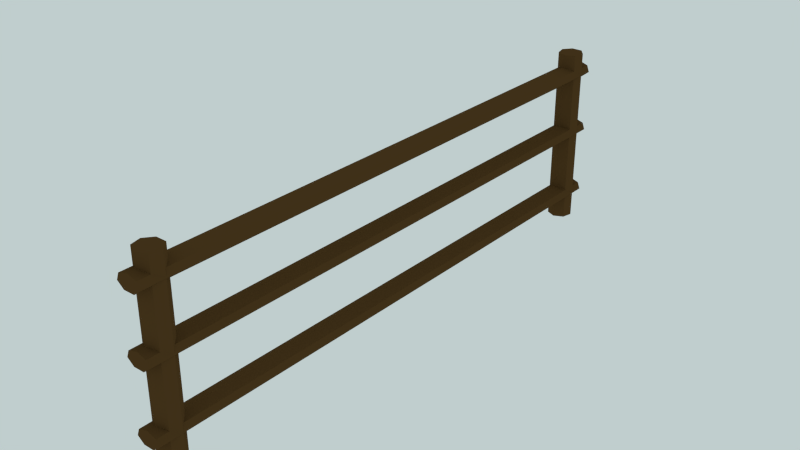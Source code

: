 # Source: Fence.blend  (saved by Blender 2.75.0; exported with 4.5.12 LTS)
import bpy
from mathutils import Matrix  # noqa: F401  (used for matrix-valued properties, if any)

bpy.ops.wm.read_factory_settings(use_empty=True)
scene = bpy.context.scene
scene.name = 'Scene'

# ---- collections
col_collection_1 = bpy.data.collections.new('Collection 1'); scene.collection.children.link(col_collection_1)

# ---- images (referenced by path relative to the original .blend; pixels are not part of the script)
import os
ASSET_DIR = os.environ.get("B2B_ASSET_DIR", "")  # directory of the original .blend (textures are referenced by path, not embedded)
HERE = os.path.dirname(os.path.abspath(__file__))  # packed textures are extracted next to this script under _unpacked/

def load_image(name, relpath, width, height, colorspace="sRGB"):
    """Load a texture the original file referenced (path relative to the .blend, or extracted next to this script)."""
    p = next((c for c in (os.path.join(HERE, relpath), os.path.join(ASSET_DIR, relpath)) if relpath and os.path.exists(c)), "")
    if p:
        img = bpy.data.images.load(p, check_existing=True)
        img.name = name
    else:  # same state as the original file: an image datablock whose file is absent (Cycles renders it pink)
        img = bpy.data.images.new(name, width, height)
        img.source = "FILE"
        img.filepath = "//" + (relpath or name)
    img.colorspace_settings.name = colorspace
    return img
img_jpg = load_image('JPG', 'clear01_medium.jpg', 1024, 1024, 'sRGB')
img_exr = load_image('EXR', 'clear01_EXR.exr', 1024, 1024, 'Linear Rec.709')

# ---- materials (node trees are filled in below, after node groups)
mat_mountains = bpy.data.materials.new('Mountains')
mat_mountains.alpha_threshold = 0.0
mat_mountains.roughness = 0.5
mat_grass = bpy.data.materials.new('Grass')
mat_grass.alpha_threshold = 0.0
mat_grass.roughness = 0.5
mat_ditch = bpy.data.materials.new('Ditch')
mat_ditch.alpha_threshold = 0.0
mat_ditch.roughness = 0.5
mat_fence = bpy.data.materials.new('Fence')
mat_fence.alpha_threshold = 0.0
mat_fence.roughness = 0.5
mat_parlking_lot = bpy.data.materials.new('Parlking Lot')
mat_parlking_lot.alpha_threshold = 0.0
mat_parlking_lot.roughness = 0.5
mat_roadin = bpy.data.materials.new('RoadIn')
mat_roadin.alpha_threshold = 0.0
mat_roadin.roughness = 0.5
mat_material_000 = bpy.data.materials.new('Material.000')
mat_material_000.alpha_threshold = 0.0
mat_material_000.roughness = 0.5
mat_tree = bpy.data.materials.new('tree')
mat_tree.alpha_threshold = 0.0
mat_tree.diffuse_color = (0.02767, 0.1282, 0.001552, 1.0)
mat_tree.roughness = 0.5
mat_trunk = bpy.data.materials.new('trunk')
mat_trunk.alpha_threshold = 0.0
mat_trunk.diffuse_color = (0.0578, 0.02259, 0.006479, 1.0)
mat_trunk.roughness = 0.5
mat_material_006 = bpy.data.materials.new('Material.006')
mat_material_006.alpha_threshold = 0.0
mat_material_006.roughness = 0.5
mat_water = bpy.data.materials.new('Water')
mat_water.alpha_threshold = 0.0
mat_water.roughness = 0.5
mat_spooky = bpy.data.materials.new('Spooky')
mat_spooky.alpha_threshold = 0.0
mat_spooky.roughness = 0.5

# ---- node groups
ng_rotate_z = bpy.data.node_groups.new('Rotate Z', 'ShaderNodeTree')
_s = ng_rotate_z.interface.new_socket(name='Vector', in_out='OUTPUT', socket_type='NodeSocketVector')
_s.min_value = 0.0
_s.max_value = 0.0
_s = ng_rotate_z.interface.new_socket(name='Vector', in_out='INPUT', socket_type='NodeSocketVector')
_s = ng_rotate_z.interface.new_socket(name='Angle', in_out='INPUT', socket_type='NodeSocketFloat')
_N = ng_rotate_z.nodes; _L = ng_rotate_z.links
n0 = _N.new('ShaderNodeMath'); n0.name = 'Sine'; n0.location = (-390, 60)
n0.hide = True
n0.operation = 'SINE'
n1 = _N.new('NodeGroupInput'); n1.name = 'Group Input'; n1.location = (-630, 195)
n2 = _N.new('ShaderNodeMath'); n2.name = 'Cosine'; n2.location = (-390, -70)
n2.hide = True
n2.operation = 'COSINE'
n3 = _N.new('NodeGroupOutput'); n3.name = 'Group Output'; n3.location = (580, 275)
n4 = _N.new('ShaderNodeMath'); n4.name = 'Multiply 4'; n4.location = (0, -110)
n4.hide = True
n4.operation = 'MULTIPLY'
n5 = _N.new('ShaderNodeMath'); n5.name = 'Add'; n5.location = (160, -70)
n5.hide = True
n6 = _N.new('ShaderNodeMath'); n6.name = 'Multiply 1'; n6.location = (0, 130)
n6.hide = True
n6.operation = 'MULTIPLY'
n7 = _N.new('ShaderNodeSeparateXYZ'); n7.name = 'Separate XYZ'; n7.location = (-390, 260)
n8 = _N.new('ShaderNodeMath'); n8.name = 'Multiply 2'; n8.location = (0, 50)
n8.hide = True
n8.operation = 'MULTIPLY'
n9 = _N.new('ShaderNodeMath'); n9.name = 'Subtract'; n9.location = (160, 90)
n9.hide = True
n9.operation = 'SUBTRACT'
n10 = _N.new('ShaderNodeMath'); n10.name = 'Multiply 3'; n10.location = (0, -30)
n10.hide = True
n10.operation = 'MULTIPLY'
n11 = _N.new('ShaderNodeCombineXYZ'); n11.name = 'Combine XYZ'; n11.location = (350, 280)
_L.new(n1.outputs[0], n7.inputs[0])
_L.new(n1.outputs[1], n0.inputs[0])
_L.new(n1.outputs[1], n2.inputs[0])
_L.new(n2.outputs[0], n6.inputs[0])
_L.new(n7.outputs[0], n6.inputs[1])
_L.new(n0.outputs[0], n8.inputs[0])
_L.new(n7.outputs[1], n8.inputs[1])
_L.new(n6.outputs[0], n9.inputs[0])
_L.new(n8.outputs[0], n9.inputs[1])
_L.new(n9.outputs[0], n11.inputs[0])
_L.new(n0.outputs[0], n10.inputs[0])
_L.new(n7.outputs[0], n10.inputs[1])
_L.new(n2.outputs[0], n4.inputs[0])
_L.new(n7.outputs[1], n4.inputs[1])
_L.new(n10.outputs[0], n5.inputs[0])
_L.new(n4.outputs[0], n5.inputs[1])
_L.new(n5.outputs[0], n11.inputs[1])
_L.new(n7.outputs[2], n11.inputs[2])
_L.new(n11.outputs[0], n3.inputs[0])
n3.is_active_output = True
ng_pro_lighting__skies = bpy.data.node_groups.new('Pro Lighting: Skies', 'ShaderNodeTree')
_s = ng_pro_lighting__skies.interface.new_socket(name='Shader', in_out='OUTPUT', socket_type='NodeSocketShader')
_s = ng_pro_lighting__skies.interface.new_socket(name='Rotation', in_out='INPUT', socket_type='NodeSocketFloat')
_s.subtype = 'ANGLE'
_s = ng_pro_lighting__skies.interface.new_socket(name='Sun', in_out='INPUT', socket_type='NodeSocketFloat')
_s = ng_pro_lighting__skies.interface.new_socket(name='Sky', in_out='INPUT', socket_type='NodeSocketFloat')
_N = ng_pro_lighting__skies.nodes; _L = ng_pro_lighting__skies.links
n0 = _N.new('ShaderNodeTexEnvironment'); n0.name = 'Environment Texture 1'; n0.location = (-430, 100)
n0.width = 140
n0.image = img_jpg
n1 = _N.new('ShaderNodeBackground'); n1.name = 'Background 1'; n1.location = (280, 100)
n2 = _N.new('NodeGroupOutput'); n2.name = 'Group Output'; n2.location = (760, 0)
n3 = _N.new('NodeGroupInput'); n3.name = 'Group Input'; n3.location = (-910, -200)
n4 = _N.new('ShaderNodeMath'); n4.name = 'Add'; n4.location = (50, -290)
n5 = _N.new('ShaderNodeGroup'); n5.name = 'Rotate Z'; n5.location = (-670, 0)
n5.node_tree = ng_rotate_z
n6 = _N.new('ShaderNodeMath'); n6.name = 'Multiply'; n6.location = (-190, -290)
n6.operation = 'MULTIPLY'
n7 = _N.new('ShaderNodeLightPath'); n7.name = 'Light Path'; n7.location = (280, 400)
n8 = _N.new('ShaderNodeTexEnvironment'); n8.name = 'Environment Texture 2'; n8.location = (-430, -150)
n8.width = 140
n8.image = img_exr
n9 = _N.new('ShaderNodeTexCoord'); n9.name = 'Texture Coordinate'; n9.location = (-910, 100)
n10 = _N.new('ShaderNodeMixShader'); n10.name = 'Mix'; n10.location = (520, 0)
n11 = _N.new('ShaderNodeBackground'); n11.name = 'Background 2'; n11.location = (280, -150)
_L.new(n3.outputs[0], n5.inputs[1])
_L.new(n3.outputs[1], n6.inputs[1])
_L.new(n3.outputs[2], n4.inputs[1])
_L.new(n9.outputs[0], n5.inputs[0])
_L.new(n5.outputs[0], n0.inputs[0])
_L.new(n5.outputs[0], n8.inputs[0])
_L.new(n0.outputs[0], n1.inputs[0])
_L.new(n8.outputs[0], n11.inputs[0])
_L.new(n8.outputs[0], n6.inputs[0])
_L.new(n6.outputs[0], n4.inputs[0])
_L.new(n4.outputs[0], n1.inputs[1])
_L.new(n4.outputs[0], n11.inputs[1])
_L.new(n7.outputs[0], n10.inputs[0])
_L.new(n1.outputs[0], n10.inputs[2])
_L.new(n11.outputs[0], n10.inputs[1])
_L.new(n10.outputs[0], n2.inputs[0])
n2.is_active_output = True

# ---- material node trees
mat_mountains.use_nodes = True; mat_mountains.node_tree.nodes.clear()
_N = mat_mountains.node_tree.nodes; _L = mat_mountains.node_tree.links
n0 = _N.new('ShaderNodeOutputMaterial'); n0.name = 'Material Output'; n0.location = (300, 300)
n1 = _N.new('ShaderNodeBsdfDiffuse'); n1.name = 'Diffuse BSDF'; n1.location = (10, 300)
n1.inputs[0].default_value = (0.3506, 0.3506, 0.3506, 1.0)
_L.new(n1.outputs[0], n0.inputs[0])
n0.is_active_output = True
mat_grass.use_nodes = True; mat_grass.node_tree.nodes.clear()
_N = mat_grass.node_tree.nodes; _L = mat_grass.node_tree.links
n0 = _N.new('ShaderNodeOutputMaterial'); n0.name = 'Material Output'; n0.location = (300, 300)
n1 = _N.new('ShaderNodeBsdfDiffuse'); n1.name = 'Diffuse BSDF'; n1.location = (10, 300)
n1.inputs[0].default_value = (0.2329, 0.4969, 0.1772, 1.0)
_L.new(n1.outputs[0], n0.inputs[0])
n0.is_active_output = True
mat_ditch.use_nodes = True; mat_ditch.node_tree.nodes.clear()
_N = mat_ditch.node_tree.nodes; _L = mat_ditch.node_tree.links
n0 = _N.new('ShaderNodeOutputMaterial'); n0.name = 'Material Output'; n0.location = (300, 300)
n1 = _N.new('ShaderNodeBsdfDiffuse'); n1.name = 'Diffuse BSDF'; n1.location = (10, 300)
n1.inputs[0].default_value = (0.06681, 0.024, 0.003215, 1.0)
_L.new(n1.outputs[0], n0.inputs[0])
n0.is_active_output = True
mat_fence.use_nodes = True; mat_fence.node_tree.nodes.clear()
_N = mat_fence.node_tree.nodes; _L = mat_fence.node_tree.links
n0 = _N.new('ShaderNodeOutputMaterial'); n0.name = 'Material Output'; n0.location = (300, 300)
n1 = _N.new('ShaderNodeBsdfDiffuse'); n1.name = 'Diffuse BSDF'; n1.location = (10, 300)
n1.inputs[0].default_value = (0.3343, 0.2112, 0.09927, 1.0)
_L.new(n1.outputs[0], n0.inputs[0])
n0.is_active_output = True
mat_parlking_lot.use_nodes = True; mat_parlking_lot.node_tree.nodes.clear()
_N = mat_parlking_lot.node_tree.nodes; _L = mat_parlking_lot.node_tree.links
n0 = _N.new('ShaderNodeOutputMaterial'); n0.name = 'Material Output'; n0.location = (300, 300)
n1 = _N.new('ShaderNodeBsdfDiffuse'); n1.name = 'Diffuse BSDF'; n1.location = (10, 300)
n1.inputs[0].default_value = (0.06998, 0.06998, 0.06998, 1.0)
_L.new(n1.outputs[0], n0.inputs[0])
n0.is_active_output = True
mat_roadin.use_nodes = True; mat_roadin.node_tree.nodes.clear()
_N = mat_roadin.node_tree.nodes; _L = mat_roadin.node_tree.links
n0 = _N.new('ShaderNodeOutputMaterial'); n0.name = 'Material Output'; n0.location = (300, 300)
n1 = _N.new('ShaderNodeBsdfDiffuse'); n1.name = 'Diffuse BSDF'; n1.location = (10, 300)
n1.inputs[0].default_value = (0.1424, 0.1031, 0.05183, 1.0)
_L.new(n1.outputs[0], n0.inputs[0])
n0.is_active_output = True
mat_material_000.use_nodes = True; mat_material_000.node_tree.nodes.clear()
_N = mat_material_000.node_tree.nodes; _L = mat_material_000.node_tree.links
n0 = _N.new('ShaderNodeBsdfDiffuse'); n0.name = 'Diffuse BSDF'; n0.location = (10, 300)
n0.inputs[0].default_value = (0.03673, 0.03673, 0.03673, 1.0)
n1 = _N.new('ShaderNodeBsdfAnisotropic'); n1.name = 'Glossy BSDF'; n1.location = (5, 156)
n1.distribution = 'GGX'
n1.inputs[1].default_value = 0.6124
n2 = _N.new('ShaderNodeOutputMaterial'); n2.name = 'Material Output'; n2.location = (506, 300)
n3 = _N.new('ShaderNodeMixShader'); n3.name = 'Mix Shader'; n3.location = (255, 310)
n3.inputs[0].default_value = 0.1364
_L.new(n0.outputs[0], n3.inputs[1])
_L.new(n3.outputs[0], n2.inputs[0])
_L.new(n1.outputs[0], n3.inputs[2])
n2.is_active_output = True
mat_tree.use_nodes = True; mat_tree.node_tree.nodes.clear()
_N = mat_tree.node_tree.nodes; _L = mat_tree.node_tree.links
n0 = _N.new('ShaderNodeOutputMaterial'); n0.name = 'Material Output'; n0.location = (300, 300)
n1 = _N.new('ShaderNodeBsdfDiffuse'); n1.name = 'Diffuse BSDF'; n1.location = (10, 300)
n1.inputs[0].default_value = (0.02969, 0.1193, 0.01243, 1.0)
_L.new(n1.outputs[0], n0.inputs[0])
n0.is_active_output = True
mat_trunk.use_nodes = True; mat_trunk.node_tree.nodes.clear()
_N = mat_trunk.node_tree.nodes; _L = mat_trunk.node_tree.links
n0 = _N.new('ShaderNodeOutputMaterial'); n0.name = 'Material Output'; n0.location = (300, 300)
n1 = _N.new('ShaderNodeBsdfDiffuse'); n1.name = 'Diffuse BSDF'; n1.location = (10, 300)
n1.inputs[0].default_value = (0.1193, 0.05756, 0.01291, 1.0)
_L.new(n1.outputs[0], n0.inputs[0])
n0.is_active_output = True
mat_material_006.use_nodes = True; mat_material_006.node_tree.nodes.clear()
_N = mat_material_006.node_tree.nodes; _L = mat_material_006.node_tree.links
n0 = _N.new('ShaderNodeOutputMaterial'); n0.name = 'Material Output'; n0.location = (300, 300)
n1 = _N.new('ShaderNodeBsdfDiffuse'); n1.name = 'Diffuse BSDF'; n1.location = (10, 300)
n1.inputs[0].default_value = (0.09463, 0.04863, 0.01532, 1.0)
_L.new(n1.outputs[0], n0.inputs[0])
n0.is_active_output = True
mat_water.use_nodes = True; mat_water.node_tree.nodes.clear()
_N = mat_water.node_tree.nodes; _L = mat_water.node_tree.links
n0 = _N.new('ShaderNodeBsdfDiffuse'); n0.name = 'Diffuse BSDF'; n0.location = (10, 300)
n0.inputs[0].default_value = (0.352, 0.6027, 0.5297, 1.0)
n1 = _N.new('ShaderNodeBsdfAnisotropic'); n1.name = 'Glossy BSDF'; n1.location = (8, 161)
n1.distribution = 'GGX'
n1.inputs[1].default_value = 0.0
n2 = _N.new('ShaderNodeOutputMaterial'); n2.name = 'Material Output'; n2.location = (648, 326)
n3 = _N.new('ShaderNodeMixShader'); n3.name = 'Mix Shader'; n3.location = (240, 324)
n3.inputs[0].default_value = 0.3091
_L.new(n0.outputs[0], n3.inputs[1])
_L.new(n1.outputs[0], n3.inputs[2])
_L.new(n3.outputs[0], n2.inputs[0])
n2.is_active_output = True
mat_spooky.use_nodes = True; mat_spooky.node_tree.nodes.clear()
_N = mat_spooky.node_tree.nodes; _L = mat_spooky.node_tree.links
n0 = _N.new('ShaderNodeOutputMaterial'); n0.name = 'Material Output'; n0.location = (300, 300)
n1 = _N.new('ShaderNodeBsdfTransparent'); n1.name = 'Transparent BSDF'; n1.location = (10, 300)
_L.new(n1.outputs[0], n0.inputs[0])
n0.is_active_output = True

# ---- world
world_world = bpy.data.worlds.new('World'); scene.world = world_world
world_world.use_nodes = True; world_world.node_tree.nodes.clear()
_N = world_world.node_tree.nodes; _L = world_world.node_tree.links
n0 = _N.new('ShaderNodeOutputWorld'); n0.name = 'World Output'; n0.location = (300, 300)
n1 = _N.new('ShaderNodeBackground'); n1.name = 'Background'; n1.location = (10, 300)
n1.inputs[0].default_value = (0.527, 0.6152, 0.6152, 1.0)
n2 = _N.new('ShaderNodeGroup'); n2.name = 'Pro Lighting: Skies'; n2.location = (10, 100)
n2.node_tree = ng_pro_lighting__skies
n2.inputs[0].default_value = 0.0
n2.inputs[1].default_value = 1.0
n2.inputs[2].default_value = 1.0
_L.new(n1.outputs[0], n0.inputs[0])
n0.is_active_output = True
world_world.color = (0.419, 0.8412, 0.8171)
world_world.use_sun_shadow = False
world_world.sun_shadow_jitter_overblur = 0.0
world_world.cycles.sampling_method = 'NONE'
world_world.cycles.sample_map_resolution = 256

# ---- meshes
me_plane_000 = bpy.data.meshes.new('Plane.000')
me_plane_000.from_pydata([(2.999e-07, -0.03424, -0.00682), (1.308e-05, 0.03411, -0.00682), (0.0008233, -0.03424, -0.007176), (0.000836, 0.0341, -0.007176), (0.001027, -0.03424, -0.007976), (0.001039, 0.0341, -0.007976), (0.0004571, -0.03424, -0.008618), (0.0004698, 0.0341, -0.008618), (-0.0004564, -0.03424, -0.008618), (-0.0004437, 0.03411, -0.008618), (-0.001026, -0.03424, -0.007976), (-0.001013, 0.03411, -0.007976), (-0.0008226, -0.03424, -0.007176), (-0.00081, 0.03411, -0.007176), (2.999e-07, -0.03424, 0.001353), (1.308e-05, 0.03411, 0.001353), (0.0008233, -0.03424, 0.0009972), (0.000836, 0.0341, 0.0009972), (0.001027, -0.03424, 0.0001967), (0.001039, 0.0341, 0.0001967), (0.0004571, -0.03424, -0.0004452), (0.0004698, 0.0341, -0.0004452), (-0.0004564, -0.03424, -0.0004452), (-0.0004437, 0.03411, -0.0004452), (-0.001026, -0.03424, 0.0001967), (-0.001013, 0.03411, 0.0001967), (-0.0008226, -0.03424, 0.0009972), (-0.00081, 0.03411, 0.0009972), (-1.586e-05, -0.0333, -0.01097), (-1.586e-05, -0.0333, 0.01043), (0.0008072, -0.03275, -0.01097), (0.0008072, -0.03275, 0.01043), (0.001011, -0.0315, -0.01097), (0.001011, -0.0315, 0.01043), (0.0004414, -0.0305, -0.01097), (0.0004414, -0.0305, 0.01043), (-0.000472, -0.0305, -0.01097), (-0.000472, -0.0305, 0.01043), (-0.001042, -0.0315, -0.01097), (-0.001042, -0.0315, 0.01043), (-0.0008388, -0.03275, -0.01097), (-0.0008388, -0.03275, 0.01043), (-3.924e-06, 0.03057, -0.01097), (-3.924e-06, 0.03057, 0.01043), (0.0008192, 0.03112, -0.01097), (0.0008192, 0.03112, 0.01043), (0.001023, 0.03237, -0.01097), (0.001023, 0.03237, 0.01043), (0.0004534, 0.03337, -0.01097), (0.0004534, 0.03337, 0.01043), (-0.0004602, 0.03337, -0.01097), (-0.0004601, 0.03337, 0.01043), (-0.00103, 0.03237, -0.01097), (-0.00103, 0.03237, 0.01043), (-0.0008268, 0.03112, -0.01097), (-0.0008268, 0.03112, 0.01043), (2.999e-07, -0.03424, 0.008849), (1.311e-05, 0.03411, 0.008849), (0.0008233, -0.03424, 0.008493), (0.000836, 0.0341, 0.008493), (0.001027, -0.03424, 0.007692), (0.001039, 0.0341, 0.007692), (0.0004571, -0.03424, 0.00705), (0.0004698, 0.0341, 0.00705), (-0.0004564, -0.03424, 0.00705), (-0.0004437, 0.03411, 0.00705), (-0.001026, -0.03424, 0.007692), (-0.001013, 0.03411, 0.007692), (-0.0008226, -0.03424, 0.008493), (-0.0008099, 0.03411, 0.008493)], [], [(0, 2, 3, 1), (2, 4, 5, 3), (4, 6, 7, 5), (6, 8, 9, 7), (8, 10, 11, 9), (3, 5, 7, 9, 11, 13, 1), (12, 0, 1, 13), (10, 12, 13, 11), (0, 12, 10, 8, 6, 4, 2), (14, 16, 17, 15), (16, 18, 19, 17), (18, 20, 21, 19), (20, 22, 23, 21), (22, 24, 25, 23), (17, 19, 21, 23, 25, 27, 15), (26, 14, 15, 27), (24, 26, 27, 25), (14, 26, 24, 22, 20, 18, 16), (28, 30, 31, 29), (30, 32, 33, 31), (32, 34, 35, 33), (34, 36, 37, 35), (36, 38, 39, 37), (31, 33, 35, 37, 39, 41, 29), (40, 28, 29, 41), (38, 40, 41, 39), (28, 40, 38, 36, 34, 32, 30), (42, 44, 45, 43), (44, 46, 47, 45), (46, 48, 49, 47), (48, 50, 51, 49), (50, 52, 53, 51), (45, 47, 49, 51, 53, 55, 43), (54, 42, 43, 55), (52, 54, 55, 53), (42, 54, 52, 50, 48, 46, 44), (56, 58, 59, 57), (58, 60, 61, 59), (60, 62, 63, 61), (62, 64, 65, 63), (64, 66, 67, 65), (59, 61, 63, 65, 67, 69, 57), (68, 56, 57, 69), (66, 68, 69, 67), (56, 68, 66, 64, 62, 60, 58)])
me_plane_000.polygons.foreach_set('material_index', [9, 9, 9, 9, 9, 9, 9, 9, 9, 9, 9, 9, 9, 9, 9, 9, 9, 9, 9, 9, 9, 9, 9, 9, 9, 9, 9, 9, 9, 9, 9, 9, 9, 9, 9, 9, 9, 9, 9, 9, 9, 9, 9, 9, 9])
me_plane_000.materials.append(mat_mountains)
me_plane_000.materials.append(mat_grass)
me_plane_000.materials.append(mat_ditch)
me_plane_000.materials.append(mat_fence)
me_plane_000.materials.append(mat_parlking_lot)
me_plane_000.materials.append(mat_roadin)
me_plane_000.materials.append(mat_material_000)
me_plane_000.materials.append(mat_tree)
me_plane_000.materials.append(mat_trunk)
me_plane_000.materials.append(mat_material_006)
me_plane_000.materials.append(mat_water)
me_plane_000.materials.append(mat_spooky)
me_plane_000.use_remesh_preserve_volume = False
me_plane_000.use_remesh_preserve_attributes = False
me_plane_000.use_mirror_vertex_groups = False
me_plane_000.update()

# ---- objects
ob_plane_001 = bpy.data.objects.new('Plane.001', me_plane_000)

# ---- transforms, parenting, visibility, modifiers, constraints
ob_plane_001.location = (0.0, 0.0, 0.0)
ob_plane_001.scale = (14.0, 10.0, 10.0)
ob_plane_001.lineart.crease_threshold = 0.0

# ---- collection membership
col_collection_1.objects.link(ob_plane_001)

# ---- scene / render settings (as saved in the file)
scene.frame_start = 0; scene.frame_end = 94; scene.frame_set(15)
scene.render.engine = 'CYCLES'
scene.render.resolution_percentage = 50
scene.render.dither_intensity = 0.0
scene.render.use_border = True
scene.cycles.use_denoising = False
scene.cycles.samples = 10
scene.cycles.sampling_pattern = 'TABULATED_SOBOL'
scene.cycles.light_sampling_threshold = 0.0
scene.cycles.use_adaptive_sampling = False
scene.cycles.use_light_tree = False
scene.cycles.blur_glossy = 0.0
scene.cycles.pixel_filter_type = 'GAUSSIAN'
scene.cycles.sample_clamp_indirect = 0.0
scene.view_settings.view_transform = 'Standard'
bpy.context.view_layer.update()

# ---- added for rendering (the .blend has no active camera): camera
cam_auto = bpy.data.cameras.new('AutoCamera')
cam_auto.lens = 50.0
cam_auto.sensor_width = 36.0
cam_auto.clip_end = 1000.0
ob_auto_camera = bpy.data.objects.new('AutoCamera', cam_auto)
scene.collection.objects.link(ob_auto_camera)
ob_auto_camera.location = (0.663193, -0.796546, 0.527846)
ob_auto_camera.rotation_euler = (1.09748, -7.21219e-08, 0.694738)
scene.camera = ob_auto_camera
bpy.context.view_layer.update()
